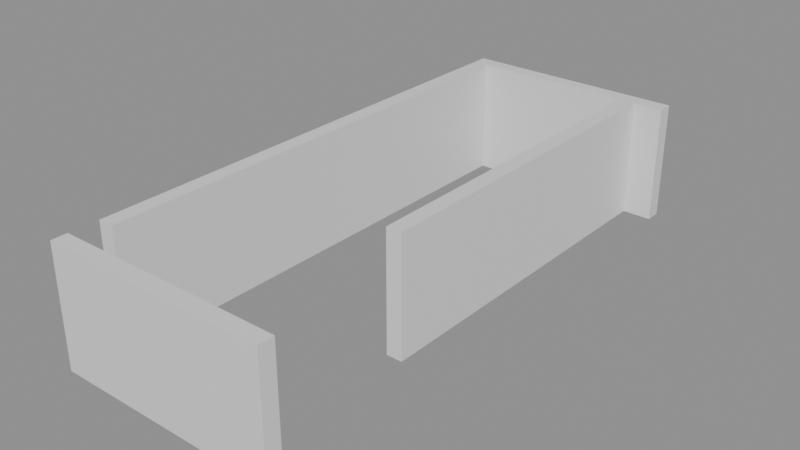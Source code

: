 # Source: building_lego.blend  (saved by Blender 5.0.119; exported with 4.5.12 LTS)
import bpy
from mathutils import Matrix  # noqa: F401  (used for matrix-valued properties, if any)

bpy.ops.wm.read_factory_settings(use_empty=True)
scene = bpy.context.scene
scene.name = 'Scene'

# ---- collections
col_01_paredes_externas = bpy.data.collections.new('01_Paredes_Externas'); scene.collection.children.link(col_01_paredes_externas)

# ---- materials (node trees are filled in below, after node groups)
mat_mat_parede_externa = bpy.data.materials.new('Mat_Parede_Externa')

# ---- material node trees
mat_mat_parede_externa.use_nodes = True; mat_mat_parede_externa.node_tree.nodes.clear()
_N = mat_mat_parede_externa.node_tree.nodes; _L = mat_mat_parede_externa.node_tree.links
n0 = _N.new('ShaderNodeBsdfPrincipled'); n0.name = 'BSDF - Pré-fundamentado'; n0.location = (-200, 100)
n1 = _N.new('ShaderNodeOutputMaterial'); n1.name = 'Saída de material'; n1.location = (200, 100)
_L.new(n0.outputs[0], n1.inputs[0])
n1.is_active_output = True

# ---- meshes
me_bloco_dungeon_wall_4203_3731_z0 = bpy.data.meshes.new('Bloco_dungeon_wall_4203_3731_z0')
me_bloco_dungeon_wall_4203_3731_z0.from_pydata([(-0.5, -0.175, -1.32), (0.5, -0.175, -1.32), (0.5, 0.175, -1.32), (-0.5, 0.175, -1.32), (-0.5, -0.175, 1.32), (0.5, -0.175, 1.32), (0.5, 0.175, 1.32), (-0.5, 0.175, 1.32)], [], [(0, 1, 2, 3), (4, 7, 6, 5), (0, 4, 5, 1), (2, 6, 7, 3), (0, 3, 7, 4), (1, 5, 6, 2)])
me_bloco_dungeon_wall_4203_3731_z0.materials.append(mat_mat_parede_externa)
me_bloco_dungeon_wall_4203_3731_z0.update()
me_bloco_dungeon_wall_4204_3731_z0 = bpy.data.meshes.new('Bloco_dungeon_wall_4204_3731_z0')
me_bloco_dungeon_wall_4204_3731_z0.from_pydata([(-0.5, -0.175, -1.32), (0.5, -0.175, -1.32), (0.5, 0.175, -1.32), (-0.5, 0.175, -1.32), (-0.5, -0.175, 1.32), (0.5, -0.175, 1.32), (0.5, 0.175, 1.32), (-0.5, 0.175, 1.32)], [], [(0, 1, 2, 3), (4, 7, 6, 5), (0, 4, 5, 1), (2, 6, 7, 3), (0, 3, 7, 4), (1, 5, 6, 2)])
me_bloco_dungeon_wall_4204_3731_z0.materials.append(mat_mat_parede_externa)
me_bloco_dungeon_wall_4204_3731_z0.update()
me_bloco_dungeon_wall_4205_3731_z0 = bpy.data.meshes.new('Bloco_dungeon_wall_4205_3731_z0')
me_bloco_dungeon_wall_4205_3731_z0.from_pydata([(-0.5, -0.175, -1.32), (0.5, -0.175, -1.32), (0.5, 0.175, -1.32), (-0.5, 0.175, -1.32), (-0.5, -0.175, 1.32), (0.5, -0.175, 1.32), (0.5, 0.175, 1.32), (-0.5, 0.175, 1.32)], [], [(0, 1, 2, 3), (4, 7, 6, 5), (0, 4, 5, 1), (2, 6, 7, 3), (0, 3, 7, 4), (1, 5, 6, 2)])
me_bloco_dungeon_wall_4205_3731_z0.materials.append(mat_mat_parede_externa)
me_bloco_dungeon_wall_4205_3731_z0.update()
me_bloco_dungeon_wall_4206_3731_z0 = bpy.data.meshes.new('Bloco_dungeon_wall_4206_3731_z0')
me_bloco_dungeon_wall_4206_3731_z0.from_pydata([(-0.5, -0.175, -1.32), (0.5, -0.175, -1.32), (0.5, 0.175, -1.32), (-0.5, 0.175, -1.32), (-0.5, -0.175, 1.32), (0.5, -0.175, 1.32), (0.5, 0.175, 1.32), (-0.5, 0.175, 1.32)], [], [(0, 1, 2, 3), (4, 7, 6, 5), (0, 4, 5, 1), (2, 6, 7, 3), (0, 3, 7, 4), (1, 5, 6, 2)])
me_bloco_dungeon_wall_4206_3731_z0.materials.append(mat_mat_parede_externa)
me_bloco_dungeon_wall_4206_3731_z0.update()
me_bloco_dungeon_wall_4207_3731_z0 = bpy.data.meshes.new('Bloco_dungeon_wall_4207_3731_z0')
me_bloco_dungeon_wall_4207_3731_z0.from_pydata([(-0.5, -0.175, -1.32), (0.5, -0.175, -1.32), (0.5, 0.175, -1.32), (-0.5, 0.175, -1.32), (-0.5, -0.175, 1.32), (0.5, -0.175, 1.32), (0.5, 0.175, 1.32), (-0.5, 0.175, 1.32)], [], [(0, 1, 2, 3), (4, 7, 6, 5), (0, 4, 5, 1), (2, 6, 7, 3), (0, 3, 7, 4), (1, 5, 6, 2)])
me_bloco_dungeon_wall_4207_3731_z0.materials.append(mat_mat_parede_externa)
me_bloco_dungeon_wall_4207_3731_z0.update()
me_bloco_dungeon_wall_4203_3743_z0 = bpy.data.meshes.new('Bloco_dungeon_wall_4203_3743_z0')
me_bloco_dungeon_wall_4203_3743_z0.from_pydata([(-0.5, -0.175, -1.32), (0.5, -0.175, -1.32), (0.5, 0.175, -1.32), (-0.5, 0.175, -1.32), (-0.5, -0.175, 1.32), (0.5, -0.175, 1.32), (0.5, 0.175, 1.32), (-0.5, 0.175, 1.32)], [], [(0, 1, 2, 3), (4, 7, 6, 5), (0, 4, 5, 1), (2, 6, 7, 3), (0, 3, 7, 4), (1, 5, 6, 2)])
me_bloco_dungeon_wall_4203_3743_z0.materials.append(mat_mat_parede_externa)
me_bloco_dungeon_wall_4203_3743_z0.update()
me_bloco_dungeon_wall_4204_3743_z0 = bpy.data.meshes.new('Bloco_dungeon_wall_4204_3743_z0')
me_bloco_dungeon_wall_4204_3743_z0.from_pydata([(-0.5, -0.175, -1.32), (0.5, -0.175, -1.32), (0.5, 0.175, -1.32), (-0.5, 0.175, -1.32), (-0.5, -0.175, 1.32), (0.5, -0.175, 1.32), (0.5, 0.175, 1.32), (-0.5, 0.175, 1.32)], [], [(0, 1, 2, 3), (4, 7, 6, 5), (0, 4, 5, 1), (2, 6, 7, 3), (0, 3, 7, 4), (1, 5, 6, 2)])
me_bloco_dungeon_wall_4204_3743_z0.materials.append(mat_mat_parede_externa)
me_bloco_dungeon_wall_4204_3743_z0.update()
me_bloco_dungeon_wall_4205_3743_z0 = bpy.data.meshes.new('Bloco_dungeon_wall_4205_3743_z0')
me_bloco_dungeon_wall_4205_3743_z0.from_pydata([(-0.5, -0.175, -1.32), (0.5, -0.175, -1.32), (0.5, 0.175, -1.32), (-0.5, 0.175, -1.32), (-0.5, -0.175, 1.32), (0.5, -0.175, 1.32), (0.5, 0.175, 1.32), (-0.5, 0.175, 1.32)], [], [(0, 1, 2, 3), (4, 7, 6, 5), (0, 4, 5, 1), (2, 6, 7, 3), (0, 3, 7, 4), (1, 5, 6, 2)])
me_bloco_dungeon_wall_4205_3743_z0.materials.append(mat_mat_parede_externa)
me_bloco_dungeon_wall_4205_3743_z0.update()
me_bloco_dungeon_wall_4206_3743_z0 = bpy.data.meshes.new('Bloco_dungeon_wall_4206_3743_z0')
me_bloco_dungeon_wall_4206_3743_z0.from_pydata([(-0.5, -0.175, -1.32), (0.5, -0.175, -1.32), (0.5, 0.175, -1.32), (-0.5, 0.175, -1.32), (-0.5, -0.175, 1.32), (0.5, -0.175, 1.32), (0.5, 0.175, 1.32), (-0.5, 0.175, 1.32)], [], [(0, 1, 2, 3), (4, 7, 6, 5), (0, 4, 5, 1), (2, 6, 7, 3), (0, 3, 7, 4), (1, 5, 6, 2)])
me_bloco_dungeon_wall_4206_3743_z0.materials.append(mat_mat_parede_externa)
me_bloco_dungeon_wall_4206_3743_z0.update()
me_bloco_dungeon_wall_4207_3743_z0 = bpy.data.meshes.new('Bloco_dungeon_wall_4207_3743_z0')
me_bloco_dungeon_wall_4207_3743_z0.from_pydata([(-0.5, -0.175, -1.32), (0.5, -0.175, -1.32), (0.5, 0.175, -1.32), (-0.5, 0.175, -1.32), (-0.5, -0.175, 1.32), (0.5, -0.175, 1.32), (0.5, 0.175, 1.32), (-0.5, 0.175, 1.32)], [], [(0, 1, 2, 3), (4, 7, 6, 5), (0, 4, 5, 1), (2, 6, 7, 3), (0, 3, 7, 4), (1, 5, 6, 2)])
me_bloco_dungeon_wall_4207_3743_z0.materials.append(mat_mat_parede_externa)
me_bloco_dungeon_wall_4207_3743_z0.update()
me_bloco_dungeon_wall_4203_3732_z0 = bpy.data.meshes.new('Bloco_dungeon_wall_4203_3732_z0')
me_bloco_dungeon_wall_4203_3732_z0.from_pydata([(-0.175, -0.5, -1.32), (0.175, -0.5, -1.32), (0.175, 0.5, -1.32), (-0.175, 0.5, -1.32), (-0.175, -0.5, 1.32), (0.175, -0.5, 1.32), (0.175, 0.5, 1.32), (-0.175, 0.5, 1.32)], [], [(0, 1, 2, 3), (4, 7, 6, 5), (0, 4, 5, 1), (2, 6, 7, 3), (0, 3, 7, 4), (1, 5, 6, 2)])
me_bloco_dungeon_wall_4203_3732_z0.materials.append(mat_mat_parede_externa)
me_bloco_dungeon_wall_4203_3732_z0.update()
me_bloco_dungeon_wall_4203_3733_z0 = bpy.data.meshes.new('Bloco_dungeon_wall_4203_3733_z0')
me_bloco_dungeon_wall_4203_3733_z0.from_pydata([(-0.175, -0.5, -1.32), (0.175, -0.5, -1.32), (0.175, 0.5, -1.32), (-0.175, 0.5, -1.32), (-0.175, -0.5, 1.32), (0.175, -0.5, 1.32), (0.175, 0.5, 1.32), (-0.175, 0.5, 1.32)], [], [(0, 1, 2, 3), (4, 7, 6, 5), (0, 4, 5, 1), (2, 6, 7, 3), (0, 3, 7, 4), (1, 5, 6, 2)])
me_bloco_dungeon_wall_4203_3733_z0.materials.append(mat_mat_parede_externa)
me_bloco_dungeon_wall_4203_3733_z0.update()
me_bloco_dungeon_wall_4203_3734_z0 = bpy.data.meshes.new('Bloco_dungeon_wall_4203_3734_z0')
me_bloco_dungeon_wall_4203_3734_z0.from_pydata([(-0.175, -0.5, -1.32), (0.175, -0.5, -1.32), (0.175, 0.5, -1.32), (-0.175, 0.5, -1.32), (-0.175, -0.5, 1.32), (0.175, -0.5, 1.32), (0.175, 0.5, 1.32), (-0.175, 0.5, 1.32)], [], [(0, 1, 2, 3), (4, 7, 6, 5), (0, 4, 5, 1), (2, 6, 7, 3), (0, 3, 7, 4), (1, 5, 6, 2)])
me_bloco_dungeon_wall_4203_3734_z0.materials.append(mat_mat_parede_externa)
me_bloco_dungeon_wall_4203_3734_z0.update()
me_bloco_dungeon_wall_4203_3735_z0 = bpy.data.meshes.new('Bloco_dungeon_wall_4203_3735_z0')
me_bloco_dungeon_wall_4203_3735_z0.from_pydata([(-0.175, -0.5, -1.32), (0.175, -0.5, -1.32), (0.175, 0.5, -1.32), (-0.175, 0.5, -1.32), (-0.175, -0.5, 1.32), (0.175, -0.5, 1.32), (0.175, 0.5, 1.32), (-0.175, 0.5, 1.32)], [], [(0, 1, 2, 3), (4, 7, 6, 5), (0, 4, 5, 1), (2, 6, 7, 3), (0, 3, 7, 4), (1, 5, 6, 2)])
me_bloco_dungeon_wall_4203_3735_z0.materials.append(mat_mat_parede_externa)
me_bloco_dungeon_wall_4203_3735_z0.update()
me_bloco_dungeon_wall_4203_3736_z0 = bpy.data.meshes.new('Bloco_dungeon_wall_4203_3736_z0')
me_bloco_dungeon_wall_4203_3736_z0.from_pydata([(-0.175, -0.5, -1.32), (0.175, -0.5, -1.32), (0.175, 0.5, -1.32), (-0.175, 0.5, -1.32), (-0.175, -0.5, 1.32), (0.175, -0.5, 1.32), (0.175, 0.5, 1.32), (-0.175, 0.5, 1.32)], [], [(0, 1, 2, 3), (4, 7, 6, 5), (0, 4, 5, 1), (2, 6, 7, 3), (0, 3, 7, 4), (1, 5, 6, 2)])
me_bloco_dungeon_wall_4203_3736_z0.materials.append(mat_mat_parede_externa)
me_bloco_dungeon_wall_4203_3736_z0.update()
me_bloco_dungeon_wall_4203_3737_z0 = bpy.data.meshes.new('Bloco_dungeon_wall_4203_3737_z0')
me_bloco_dungeon_wall_4203_3737_z0.from_pydata([(-0.175, -0.5, -1.32), (0.175, -0.5, -1.32), (0.175, 0.5, -1.32), (-0.175, 0.5, -1.32), (-0.175, -0.5, 1.32), (0.175, -0.5, 1.32), (0.175, 0.5, 1.32), (-0.175, 0.5, 1.32)], [], [(0, 1, 2, 3), (4, 7, 6, 5), (0, 4, 5, 1), (2, 6, 7, 3), (0, 3, 7, 4), (1, 5, 6, 2)])
me_bloco_dungeon_wall_4203_3737_z0.materials.append(mat_mat_parede_externa)
me_bloco_dungeon_wall_4203_3737_z0.update()
me_bloco_dungeon_wall_4203_3738_z0 = bpy.data.meshes.new('Bloco_dungeon_wall_4203_3738_z0')
me_bloco_dungeon_wall_4203_3738_z0.from_pydata([(-0.175, -0.5, -1.32), (0.175, -0.5, -1.32), (0.175, 0.5, -1.32), (-0.175, 0.5, -1.32), (-0.175, -0.5, 1.32), (0.175, -0.5, 1.32), (0.175, 0.5, 1.32), (-0.175, 0.5, 1.32)], [], [(0, 1, 2, 3), (4, 7, 6, 5), (0, 4, 5, 1), (2, 6, 7, 3), (0, 3, 7, 4), (1, 5, 6, 2)])
me_bloco_dungeon_wall_4203_3738_z0.materials.append(mat_mat_parede_externa)
me_bloco_dungeon_wall_4203_3738_z0.update()
me_bloco_dungeon_wall_4203_3739_z0 = bpy.data.meshes.new('Bloco_dungeon_wall_4203_3739_z0')
me_bloco_dungeon_wall_4203_3739_z0.from_pydata([(-0.175, -0.5, -1.32), (0.175, -0.5, -1.32), (0.175, 0.5, -1.32), (-0.175, 0.5, -1.32), (-0.175, -0.5, 1.32), (0.175, -0.5, 1.32), (0.175, 0.5, 1.32), (-0.175, 0.5, 1.32)], [], [(0, 1, 2, 3), (4, 7, 6, 5), (0, 4, 5, 1), (2, 6, 7, 3), (0, 3, 7, 4), (1, 5, 6, 2)])
me_bloco_dungeon_wall_4203_3739_z0.materials.append(mat_mat_parede_externa)
me_bloco_dungeon_wall_4203_3739_z0.update()
me_bloco_dungeon_wall_4203_3740_z0 = bpy.data.meshes.new('Bloco_dungeon_wall_4203_3740_z0')
me_bloco_dungeon_wall_4203_3740_z0.from_pydata([(-0.175, -0.5, -1.32), (0.175, -0.5, -1.32), (0.175, 0.5, -1.32), (-0.175, 0.5, -1.32), (-0.175, -0.5, 1.32), (0.175, -0.5, 1.32), (0.175, 0.5, 1.32), (-0.175, 0.5, 1.32)], [], [(0, 1, 2, 3), (4, 7, 6, 5), (0, 4, 5, 1), (2, 6, 7, 3), (0, 3, 7, 4), (1, 5, 6, 2)])
me_bloco_dungeon_wall_4203_3740_z0.materials.append(mat_mat_parede_externa)
me_bloco_dungeon_wall_4203_3740_z0.update()
me_bloco_dungeon_wall_4203_3741_z0 = bpy.data.meshes.new('Bloco_dungeon_wall_4203_3741_z0')
me_bloco_dungeon_wall_4203_3741_z0.from_pydata([(-0.175, -0.5, -1.32), (0.175, -0.5, -1.32), (0.175, 0.5, -1.32), (-0.175, 0.5, -1.32), (-0.175, -0.5, 1.32), (0.175, -0.5, 1.32), (0.175, 0.5, 1.32), (-0.175, 0.5, 1.32)], [], [(0, 1, 2, 3), (4, 7, 6, 5), (0, 4, 5, 1), (2, 6, 7, 3), (0, 3, 7, 4), (1, 5, 6, 2)])
me_bloco_dungeon_wall_4203_3741_z0.materials.append(mat_mat_parede_externa)
me_bloco_dungeon_wall_4203_3741_z0.update()
me_bloco_dungeon_wall_4203_3742_z0 = bpy.data.meshes.new('Bloco_dungeon_wall_4203_3742_z0')
me_bloco_dungeon_wall_4203_3742_z0.from_pydata([(-0.175, -0.5, -1.32), (0.175, -0.5, -1.32), (0.175, 0.5, -1.32), (-0.175, 0.5, -1.32), (-0.175, -0.5, 1.32), (0.175, -0.5, 1.32), (0.175, 0.5, 1.32), (-0.175, 0.5, 1.32)], [], [(0, 1, 2, 3), (4, 7, 6, 5), (0, 4, 5, 1), (2, 6, 7, 3), (0, 3, 7, 4), (1, 5, 6, 2)])
me_bloco_dungeon_wall_4203_3742_z0.materials.append(mat_mat_parede_externa)
me_bloco_dungeon_wall_4203_3742_z0.update()
me_bloco_dungeon_wall_4207_3735_z0 = bpy.data.meshes.new('Bloco_dungeon_wall_4207_3735_z0')
me_bloco_dungeon_wall_4207_3735_z0.from_pydata([(-0.175, -0.5, -1.32), (0.175, -0.5, -1.32), (0.175, 0.5, -1.32), (-0.175, 0.5, -1.32), (-0.175, -0.5, 1.32), (0.175, -0.5, 1.32), (0.175, 0.5, 1.32), (-0.175, 0.5, 1.32)], [], [(0, 1, 2, 3), (4, 7, 6, 5), (0, 4, 5, 1), (2, 6, 7, 3), (0, 3, 7, 4), (1, 5, 6, 2)])
me_bloco_dungeon_wall_4207_3735_z0.materials.append(mat_mat_parede_externa)
me_bloco_dungeon_wall_4207_3735_z0.update()
me_bloco_dungeon_wall_4207_3736_z0 = bpy.data.meshes.new('Bloco_dungeon_wall_4207_3736_z0')
me_bloco_dungeon_wall_4207_3736_z0.from_pydata([(-0.175, -0.5, -1.32), (0.175, -0.5, -1.32), (0.175, 0.5, -1.32), (-0.175, 0.5, -1.32), (-0.175, -0.5, 1.32), (0.175, -0.5, 1.32), (0.175, 0.5, 1.32), (-0.175, 0.5, 1.32)], [], [(0, 1, 2, 3), (4, 7, 6, 5), (0, 4, 5, 1), (2, 6, 7, 3), (0, 3, 7, 4), (1, 5, 6, 2)])
me_bloco_dungeon_wall_4207_3736_z0.materials.append(mat_mat_parede_externa)
me_bloco_dungeon_wall_4207_3736_z0.update()
me_bloco_dungeon_wall_4207_3737_z0 = bpy.data.meshes.new('Bloco_dungeon_wall_4207_3737_z0')
me_bloco_dungeon_wall_4207_3737_z0.from_pydata([(-0.175, -0.5, -1.32), (0.175, -0.5, -1.32), (0.175, 0.5, -1.32), (-0.175, 0.5, -1.32), (-0.175, -0.5, 1.32), (0.175, -0.5, 1.32), (0.175, 0.5, 1.32), (-0.175, 0.5, 1.32)], [], [(0, 1, 2, 3), (4, 7, 6, 5), (0, 4, 5, 1), (2, 6, 7, 3), (0, 3, 7, 4), (1, 5, 6, 2)])
me_bloco_dungeon_wall_4207_3737_z0.materials.append(mat_mat_parede_externa)
me_bloco_dungeon_wall_4207_3737_z0.update()
me_bloco_dungeon_wall_4207_3738_z0 = bpy.data.meshes.new('Bloco_dungeon_wall_4207_3738_z0')
me_bloco_dungeon_wall_4207_3738_z0.from_pydata([(-0.175, -0.5, -1.32), (0.175, -0.5, -1.32), (0.175, 0.5, -1.32), (-0.175, 0.5, -1.32), (-0.175, -0.5, 1.32), (0.175, -0.5, 1.32), (0.175, 0.5, 1.32), (-0.175, 0.5, 1.32)], [], [(0, 1, 2, 3), (4, 7, 6, 5), (0, 4, 5, 1), (2, 6, 7, 3), (0, 3, 7, 4), (1, 5, 6, 2)])
me_bloco_dungeon_wall_4207_3738_z0.materials.append(mat_mat_parede_externa)
me_bloco_dungeon_wall_4207_3738_z0.update()
me_bloco_dungeon_wall_4207_3739_z0 = bpy.data.meshes.new('Bloco_dungeon_wall_4207_3739_z0')
me_bloco_dungeon_wall_4207_3739_z0.from_pydata([(-0.175, -0.5, -1.32), (0.175, -0.5, -1.32), (0.175, 0.5, -1.32), (-0.175, 0.5, -1.32), (-0.175, -0.5, 1.32), (0.175, -0.5, 1.32), (0.175, 0.5, 1.32), (-0.175, 0.5, 1.32)], [], [(0, 1, 2, 3), (4, 7, 6, 5), (0, 4, 5, 1), (2, 6, 7, 3), (0, 3, 7, 4), (1, 5, 6, 2)])
me_bloco_dungeon_wall_4207_3739_z0.materials.append(mat_mat_parede_externa)
me_bloco_dungeon_wall_4207_3739_z0.update()
me_bloco_dungeon_wall_4207_3740_z0 = bpy.data.meshes.new('Bloco_dungeon_wall_4207_3740_z0')
me_bloco_dungeon_wall_4207_3740_z0.from_pydata([(-0.175, -0.5, -1.32), (0.175, -0.5, -1.32), (0.175, 0.5, -1.32), (-0.175, 0.5, -1.32), (-0.175, -0.5, 1.32), (0.175, -0.5, 1.32), (0.175, 0.5, 1.32), (-0.175, 0.5, 1.32)], [], [(0, 1, 2, 3), (4, 7, 6, 5), (0, 4, 5, 1), (2, 6, 7, 3), (0, 3, 7, 4), (1, 5, 6, 2)])
me_bloco_dungeon_wall_4207_3740_z0.materials.append(mat_mat_parede_externa)
me_bloco_dungeon_wall_4207_3740_z0.update()
me_bloco_dungeon_wall_4207_3741_z0 = bpy.data.meshes.new('Bloco_dungeon_wall_4207_3741_z0')
me_bloco_dungeon_wall_4207_3741_z0.from_pydata([(-0.175, -0.5, -1.32), (0.175, -0.5, -1.32), (0.175, 0.5, -1.32), (-0.175, 0.5, -1.32), (-0.175, -0.5, 1.32), (0.175, -0.5, 1.32), (0.175, 0.5, 1.32), (-0.175, 0.5, 1.32)], [], [(0, 1, 2, 3), (4, 7, 6, 5), (0, 4, 5, 1), (2, 6, 7, 3), (0, 3, 7, 4), (1, 5, 6, 2)])
me_bloco_dungeon_wall_4207_3741_z0.materials.append(mat_mat_parede_externa)
me_bloco_dungeon_wall_4207_3741_z0.update()
me_bloco_dungeon_wall_4207_3742_z0 = bpy.data.meshes.new('Bloco_dungeon_wall_4207_3742_z0')
me_bloco_dungeon_wall_4207_3742_z0.from_pydata([(-0.175, -0.5, -1.32), (0.175, -0.5, -1.32), (0.175, 0.5, -1.32), (-0.175, 0.5, -1.32), (-0.175, -0.5, 1.32), (0.175, -0.5, 1.32), (0.175, 0.5, 1.32), (-0.175, 0.5, 1.32)], [], [(0, 1, 2, 3), (4, 7, 6, 5), (0, 4, 5, 1), (2, 6, 7, 3), (0, 3, 7, 4), (1, 5, 6, 2)])
me_bloco_dungeon_wall_4207_3742_z0.materials.append(mat_mat_parede_externa)
me_bloco_dungeon_wall_4207_3742_z0.update()

# ---- objects
ob_parede_externa_norte_y3731_x4203_4207 = bpy.data.objects.new('Parede_Externa_Norte_Y3731_X4203_4207', None)
ob_bloco_dungeon_wall_4203_3731_z0 = bpy.data.objects.new('Bloco_dungeon_wall_4203_3731_z0', me_bloco_dungeon_wall_4203_3731_z0)
ob_bloco_dungeon_wall_4204_3731_z0 = bpy.data.objects.new('Bloco_dungeon_wall_4204_3731_z0', me_bloco_dungeon_wall_4204_3731_z0)
ob_bloco_dungeon_wall_4205_3731_z0 = bpy.data.objects.new('Bloco_dungeon_wall_4205_3731_z0', me_bloco_dungeon_wall_4205_3731_z0)
ob_bloco_dungeon_wall_4206_3731_z0 = bpy.data.objects.new('Bloco_dungeon_wall_4206_3731_z0', me_bloco_dungeon_wall_4206_3731_z0)
ob_bloco_dungeon_wall_4207_3731_z0 = bpy.data.objects.new('Bloco_dungeon_wall_4207_3731_z0', me_bloco_dungeon_wall_4207_3731_z0)
ob_parede_externa_sul_y3743_x4203_4207 = bpy.data.objects.new('Parede_Externa_Sul_Y3743_X4203_4207', None)
ob_bloco_dungeon_wall_4203_3743_z0 = bpy.data.objects.new('Bloco_dungeon_wall_4203_3743_z0', me_bloco_dungeon_wall_4203_3743_z0)
ob_bloco_dungeon_wall_4204_3743_z0 = bpy.data.objects.new('Bloco_dungeon_wall_4204_3743_z0', me_bloco_dungeon_wall_4204_3743_z0)
ob_bloco_dungeon_wall_4205_3743_z0 = bpy.data.objects.new('Bloco_dungeon_wall_4205_3743_z0', me_bloco_dungeon_wall_4205_3743_z0)
ob_bloco_dungeon_wall_4206_3743_z0 = bpy.data.objects.new('Bloco_dungeon_wall_4206_3743_z0', me_bloco_dungeon_wall_4206_3743_z0)
ob_bloco_dungeon_wall_4207_3743_z0 = bpy.data.objects.new('Bloco_dungeon_wall_4207_3743_z0', me_bloco_dungeon_wall_4207_3743_z0)
ob_parede_externa_oeste_x4203_y3732_3742 = bpy.data.objects.new('Parede_Externa_Oeste_X4203_Y3732_3742', None)
ob_bloco_dungeon_wall_4203_3732_z0 = bpy.data.objects.new('Bloco_dungeon_wall_4203_3732_z0', me_bloco_dungeon_wall_4203_3732_z0)
ob_bloco_dungeon_wall_4203_3733_z0 = bpy.data.objects.new('Bloco_dungeon_wall_4203_3733_z0', me_bloco_dungeon_wall_4203_3733_z0)
ob_bloco_dungeon_wall_4203_3734_z0 = bpy.data.objects.new('Bloco_dungeon_wall_4203_3734_z0', me_bloco_dungeon_wall_4203_3734_z0)
ob_bloco_dungeon_wall_4203_3735_z0 = bpy.data.objects.new('Bloco_dungeon_wall_4203_3735_z0', me_bloco_dungeon_wall_4203_3735_z0)
ob_bloco_dungeon_wall_4203_3736_z0 = bpy.data.objects.new('Bloco_dungeon_wall_4203_3736_z0', me_bloco_dungeon_wall_4203_3736_z0)
ob_bloco_dungeon_wall_4203_3737_z0 = bpy.data.objects.new('Bloco_dungeon_wall_4203_3737_z0', me_bloco_dungeon_wall_4203_3737_z0)
ob_bloco_dungeon_wall_4203_3738_z0 = bpy.data.objects.new('Bloco_dungeon_wall_4203_3738_z0', me_bloco_dungeon_wall_4203_3738_z0)
ob_bloco_dungeon_wall_4203_3739_z0 = bpy.data.objects.new('Bloco_dungeon_wall_4203_3739_z0', me_bloco_dungeon_wall_4203_3739_z0)
ob_bloco_dungeon_wall_4203_3740_z0 = bpy.data.objects.new('Bloco_dungeon_wall_4203_3740_z0', me_bloco_dungeon_wall_4203_3740_z0)
ob_bloco_dungeon_wall_4203_3741_z0 = bpy.data.objects.new('Bloco_dungeon_wall_4203_3741_z0', me_bloco_dungeon_wall_4203_3741_z0)
ob_bloco_dungeon_wall_4203_3742_z0 = bpy.data.objects.new('Bloco_dungeon_wall_4203_3742_z0', me_bloco_dungeon_wall_4203_3742_z0)
ob_parede_externa_leste_x4207_y3735_3742 = bpy.data.objects.new('Parede_Externa_Leste_X4207_Y3735_3742', None)
ob_bloco_dungeon_wall_4207_3735_z0 = bpy.data.objects.new('Bloco_dungeon_wall_4207_3735_z0', me_bloco_dungeon_wall_4207_3735_z0)
ob_bloco_dungeon_wall_4207_3736_z0 = bpy.data.objects.new('Bloco_dungeon_wall_4207_3736_z0', me_bloco_dungeon_wall_4207_3736_z0)
ob_bloco_dungeon_wall_4207_3737_z0 = bpy.data.objects.new('Bloco_dungeon_wall_4207_3737_z0', me_bloco_dungeon_wall_4207_3737_z0)
ob_bloco_dungeon_wall_4207_3738_z0 = bpy.data.objects.new('Bloco_dungeon_wall_4207_3738_z0', me_bloco_dungeon_wall_4207_3738_z0)
ob_bloco_dungeon_wall_4207_3739_z0 = bpy.data.objects.new('Bloco_dungeon_wall_4207_3739_z0', me_bloco_dungeon_wall_4207_3739_z0)
ob_bloco_dungeon_wall_4207_3740_z0 = bpy.data.objects.new('Bloco_dungeon_wall_4207_3740_z0', me_bloco_dungeon_wall_4207_3740_z0)
ob_bloco_dungeon_wall_4207_3741_z0 = bpy.data.objects.new('Bloco_dungeon_wall_4207_3741_z0', me_bloco_dungeon_wall_4207_3741_z0)
ob_bloco_dungeon_wall_4207_3742_z0 = bpy.data.objects.new('Bloco_dungeon_wall_4207_3742_z0', me_bloco_dungeon_wall_4207_3742_z0)

# ---- transforms, parenting, visibility, modifiers, constraints
ob_parede_externa_norte_y3731_x4203_4207.location = (0.0, -6.0, 0.0)
ob_parede_externa_norte_y3731_x4203_4207.empty_display_type = 'CUBE'
ob_bloco_dungeon_wall_4203_3731_z0.parent = ob_parede_externa_norte_y3731_x4203_4207
ob_bloco_dungeon_wall_4203_3731_z0.matrix_parent_inverse = Matrix(((1.0, -0.0, 0.0, -0.0), (-0.0, 1.0, -0.0, 6.0), (0.0, -0.0, 1.0, -0.0), (-0.0, 0.0, -0.0, 1.0)))
ob_bloco_dungeon_wall_4203_3731_z0.location = (-2.0, -6.325, 1.32)
ob_bloco_dungeon_wall_4204_3731_z0.parent = ob_parede_externa_norte_y3731_x4203_4207
ob_bloco_dungeon_wall_4204_3731_z0.matrix_parent_inverse = Matrix(((1.0, -0.0, 0.0, -0.0), (-0.0, 1.0, -0.0, 6.0), (0.0, -0.0, 1.0, -0.0), (-0.0, 0.0, -0.0, 1.0)))
ob_bloco_dungeon_wall_4204_3731_z0.location = (-1.0, -6.325, 1.32)
ob_bloco_dungeon_wall_4205_3731_z0.parent = ob_parede_externa_norte_y3731_x4203_4207
ob_bloco_dungeon_wall_4205_3731_z0.matrix_parent_inverse = Matrix(((1.0, -0.0, 0.0, -0.0), (-0.0, 1.0, -0.0, 6.0), (0.0, -0.0, 1.0, -0.0), (-0.0, 0.0, -0.0, 1.0)))
ob_bloco_dungeon_wall_4205_3731_z0.location = (0.0, -6.325, 1.32)
ob_bloco_dungeon_wall_4206_3731_z0.parent = ob_parede_externa_norte_y3731_x4203_4207
ob_bloco_dungeon_wall_4206_3731_z0.matrix_parent_inverse = Matrix(((1.0, -0.0, 0.0, -0.0), (-0.0, 1.0, -0.0, 6.0), (0.0, -0.0, 1.0, -0.0), (-0.0, 0.0, -0.0, 1.0)))
ob_bloco_dungeon_wall_4206_3731_z0.location = (1.0, -6.325, 1.32)
ob_bloco_dungeon_wall_4207_3731_z0.parent = ob_parede_externa_norte_y3731_x4203_4207
ob_bloco_dungeon_wall_4207_3731_z0.matrix_parent_inverse = Matrix(((1.0, -0.0, 0.0, -0.0), (-0.0, 1.0, -0.0, 6.0), (0.0, -0.0, 1.0, -0.0), (-0.0, 0.0, -0.0, 1.0)))
ob_bloco_dungeon_wall_4207_3731_z0.location = (2.0, -6.325, 1.32)
ob_parede_externa_sul_y3743_x4203_4207.location = (0.0, 6.0, 0.0)
ob_parede_externa_sul_y3743_x4203_4207.empty_display_type = 'CUBE'
ob_bloco_dungeon_wall_4203_3743_z0.parent = ob_parede_externa_sul_y3743_x4203_4207
ob_bloco_dungeon_wall_4203_3743_z0.matrix_parent_inverse = Matrix(((1.0, -0.0, 0.0, -0.0), (-0.0, 1.0, -0.0, -6.0), (0.0, -0.0, 1.0, -0.0), (-0.0, 0.0, -0.0, 1.0)))
ob_bloco_dungeon_wall_4203_3743_z0.location = (-2.0, 5.675, 1.32)
ob_bloco_dungeon_wall_4204_3743_z0.parent = ob_parede_externa_sul_y3743_x4203_4207
ob_bloco_dungeon_wall_4204_3743_z0.matrix_parent_inverse = Matrix(((1.0, -0.0, 0.0, -0.0), (-0.0, 1.0, -0.0, -6.0), (0.0, -0.0, 1.0, -0.0), (-0.0, 0.0, -0.0, 1.0)))
ob_bloco_dungeon_wall_4204_3743_z0.location = (-1.0, 5.675, 1.32)
ob_bloco_dungeon_wall_4205_3743_z0.parent = ob_parede_externa_sul_y3743_x4203_4207
ob_bloco_dungeon_wall_4205_3743_z0.matrix_parent_inverse = Matrix(((1.0, -0.0, 0.0, -0.0), (-0.0, 1.0, -0.0, -6.0), (0.0, -0.0, 1.0, -0.0), (-0.0, 0.0, -0.0, 1.0)))
ob_bloco_dungeon_wall_4205_3743_z0.location = (0.0, 5.675, 1.32)
ob_bloco_dungeon_wall_4206_3743_z0.parent = ob_parede_externa_sul_y3743_x4203_4207
ob_bloco_dungeon_wall_4206_3743_z0.matrix_parent_inverse = Matrix(((1.0, -0.0, 0.0, -0.0), (-0.0, 1.0, -0.0, -6.0), (0.0, -0.0, 1.0, -0.0), (-0.0, 0.0, -0.0, 1.0)))
ob_bloco_dungeon_wall_4206_3743_z0.location = (1.0, 5.675, 1.32)
ob_bloco_dungeon_wall_4207_3743_z0.parent = ob_parede_externa_sul_y3743_x4203_4207
ob_bloco_dungeon_wall_4207_3743_z0.matrix_parent_inverse = Matrix(((1.0, -0.0, 0.0, -0.0), (-0.0, 1.0, -0.0, -6.0), (0.0, -0.0, 1.0, -0.0), (-0.0, 0.0, -0.0, 1.0)))
ob_bloco_dungeon_wall_4207_3743_z0.location = (2.0, 5.675, 1.32)
ob_parede_externa_oeste_x4203_y3732_3742.location = (-2.0, 0.0, 0.0)
ob_parede_externa_oeste_x4203_y3732_3742.empty_display_type = 'CUBE'
ob_bloco_dungeon_wall_4203_3732_z0.parent = ob_parede_externa_oeste_x4203_y3732_3742
ob_bloco_dungeon_wall_4203_3732_z0.matrix_parent_inverse = Matrix(((1.0, -0.0, 0.0, 2.0), (-0.0, 1.0, -0.0, 0.0), (0.0, -0.0, 1.0, -0.0), (-0.0, 0.0, -0.0, 1.0)))
ob_bloco_dungeon_wall_4203_3732_z0.location = (-2.325, -5.0, 1.32)
ob_bloco_dungeon_wall_4203_3733_z0.parent = ob_parede_externa_oeste_x4203_y3732_3742
ob_bloco_dungeon_wall_4203_3733_z0.matrix_parent_inverse = Matrix(((1.0, -0.0, 0.0, 2.0), (-0.0, 1.0, -0.0, 0.0), (0.0, -0.0, 1.0, -0.0), (-0.0, 0.0, -0.0, 1.0)))
ob_bloco_dungeon_wall_4203_3733_z0.location = (-2.325, -4.0, 1.32)
ob_bloco_dungeon_wall_4203_3734_z0.parent = ob_parede_externa_oeste_x4203_y3732_3742
ob_bloco_dungeon_wall_4203_3734_z0.matrix_parent_inverse = Matrix(((1.0, -0.0, 0.0, 2.0), (-0.0, 1.0, -0.0, 0.0), (0.0, -0.0, 1.0, -0.0), (-0.0, 0.0, -0.0, 1.0)))
ob_bloco_dungeon_wall_4203_3734_z0.location = (-2.325, -3.0, 1.32)
ob_bloco_dungeon_wall_4203_3735_z0.parent = ob_parede_externa_oeste_x4203_y3732_3742
ob_bloco_dungeon_wall_4203_3735_z0.matrix_parent_inverse = Matrix(((1.0, -0.0, 0.0, 2.0), (-0.0, 1.0, -0.0, 0.0), (0.0, -0.0, 1.0, -0.0), (-0.0, 0.0, -0.0, 1.0)))
ob_bloco_dungeon_wall_4203_3735_z0.location = (-2.325, -2.0, 1.32)
ob_bloco_dungeon_wall_4203_3736_z0.parent = ob_parede_externa_oeste_x4203_y3732_3742
ob_bloco_dungeon_wall_4203_3736_z0.matrix_parent_inverse = Matrix(((1.0, -0.0, 0.0, 2.0), (-0.0, 1.0, -0.0, 0.0), (0.0, -0.0, 1.0, -0.0), (-0.0, 0.0, -0.0, 1.0)))
ob_bloco_dungeon_wall_4203_3736_z0.location = (-2.325, -1.0, 1.32)
ob_bloco_dungeon_wall_4203_3737_z0.parent = ob_parede_externa_oeste_x4203_y3732_3742
ob_bloco_dungeon_wall_4203_3737_z0.matrix_parent_inverse = Matrix(((1.0, -0.0, 0.0, 2.0), (-0.0, 1.0, -0.0, 0.0), (0.0, -0.0, 1.0, -0.0), (-0.0, 0.0, -0.0, 1.0)))
ob_bloco_dungeon_wall_4203_3737_z0.location = (-2.325, 0.0, 1.32)
ob_bloco_dungeon_wall_4203_3738_z0.parent = ob_parede_externa_oeste_x4203_y3732_3742
ob_bloco_dungeon_wall_4203_3738_z0.matrix_parent_inverse = Matrix(((1.0, -0.0, 0.0, 2.0), (-0.0, 1.0, -0.0, 0.0), (0.0, -0.0, 1.0, -0.0), (-0.0, 0.0, -0.0, 1.0)))
ob_bloco_dungeon_wall_4203_3738_z0.location = (-2.325, 1.0, 1.32)
ob_bloco_dungeon_wall_4203_3739_z0.parent = ob_parede_externa_oeste_x4203_y3732_3742
ob_bloco_dungeon_wall_4203_3739_z0.matrix_parent_inverse = Matrix(((1.0, -0.0, 0.0, 2.0), (-0.0, 1.0, -0.0, 0.0), (0.0, -0.0, 1.0, -0.0), (-0.0, 0.0, -0.0, 1.0)))
ob_bloco_dungeon_wall_4203_3739_z0.location = (-2.325, 2.0, 1.32)
ob_bloco_dungeon_wall_4203_3740_z0.parent = ob_parede_externa_oeste_x4203_y3732_3742
ob_bloco_dungeon_wall_4203_3740_z0.matrix_parent_inverse = Matrix(((1.0, -0.0, 0.0, 2.0), (-0.0, 1.0, -0.0, 0.0), (0.0, -0.0, 1.0, -0.0), (-0.0, 0.0, -0.0, 1.0)))
ob_bloco_dungeon_wall_4203_3740_z0.location = (-2.325, 3.0, 1.32)
ob_bloco_dungeon_wall_4203_3741_z0.parent = ob_parede_externa_oeste_x4203_y3732_3742
ob_bloco_dungeon_wall_4203_3741_z0.matrix_parent_inverse = Matrix(((1.0, -0.0, 0.0, 2.0), (-0.0, 1.0, -0.0, 0.0), (0.0, -0.0, 1.0, -0.0), (-0.0, 0.0, -0.0, 1.0)))
ob_bloco_dungeon_wall_4203_3741_z0.location = (-2.325, 4.0, 1.32)
ob_bloco_dungeon_wall_4203_3742_z0.parent = ob_parede_externa_oeste_x4203_y3732_3742
ob_bloco_dungeon_wall_4203_3742_z0.matrix_parent_inverse = Matrix(((1.0, -0.0, 0.0, 2.0), (-0.0, 1.0, -0.0, 0.0), (0.0, -0.0, 1.0, -0.0), (-0.0, 0.0, -0.0, 1.0)))
ob_bloco_dungeon_wall_4203_3742_z0.location = (-2.325, 5.0, 1.32)
ob_parede_externa_leste_x4207_y3735_3742.location = (2.0, 1.5, 0.0)
ob_parede_externa_leste_x4207_y3735_3742.empty_display_type = 'CUBE'
ob_bloco_dungeon_wall_4207_3735_z0.parent = ob_parede_externa_leste_x4207_y3735_3742
ob_bloco_dungeon_wall_4207_3735_z0.matrix_parent_inverse = Matrix(((1.0, -0.0, 0.0, -2.0), (-0.0, 1.0, -0.0, -1.5), (0.0, -0.0, 1.0, -0.0), (-0.0, 0.0, -0.0, 1.0)))
ob_bloco_dungeon_wall_4207_3735_z0.location = (1.675, -2.0, 1.32)
ob_bloco_dungeon_wall_4207_3736_z0.parent = ob_parede_externa_leste_x4207_y3735_3742
ob_bloco_dungeon_wall_4207_3736_z0.matrix_parent_inverse = Matrix(((1.0, -0.0, 0.0, -2.0), (-0.0, 1.0, -0.0, -1.5), (0.0, -0.0, 1.0, -0.0), (-0.0, 0.0, -0.0, 1.0)))
ob_bloco_dungeon_wall_4207_3736_z0.location = (1.675, -1.0, 1.32)
ob_bloco_dungeon_wall_4207_3737_z0.parent = ob_parede_externa_leste_x4207_y3735_3742
ob_bloco_dungeon_wall_4207_3737_z0.matrix_parent_inverse = Matrix(((1.0, -0.0, 0.0, -2.0), (-0.0, 1.0, -0.0, -1.5), (0.0, -0.0, 1.0, -0.0), (-0.0, 0.0, -0.0, 1.0)))
ob_bloco_dungeon_wall_4207_3737_z0.location = (1.675, 0.0, 1.32)
ob_bloco_dungeon_wall_4207_3738_z0.parent = ob_parede_externa_leste_x4207_y3735_3742
ob_bloco_dungeon_wall_4207_3738_z0.matrix_parent_inverse = Matrix(((1.0, -0.0, 0.0, -2.0), (-0.0, 1.0, -0.0, -1.5), (0.0, -0.0, 1.0, -0.0), (-0.0, 0.0, -0.0, 1.0)))
ob_bloco_dungeon_wall_4207_3738_z0.location = (1.675, 1.0, 1.32)
ob_bloco_dungeon_wall_4207_3739_z0.parent = ob_parede_externa_leste_x4207_y3735_3742
ob_bloco_dungeon_wall_4207_3739_z0.matrix_parent_inverse = Matrix(((1.0, -0.0, 0.0, -2.0), (-0.0, 1.0, -0.0, -1.5), (0.0, -0.0, 1.0, -0.0), (-0.0, 0.0, -0.0, 1.0)))
ob_bloco_dungeon_wall_4207_3739_z0.location = (1.675, 2.0, 1.32)
ob_bloco_dungeon_wall_4207_3740_z0.parent = ob_parede_externa_leste_x4207_y3735_3742
ob_bloco_dungeon_wall_4207_3740_z0.matrix_parent_inverse = Matrix(((1.0, -0.0, 0.0, -2.0), (-0.0, 1.0, -0.0, -1.5), (0.0, -0.0, 1.0, -0.0), (-0.0, 0.0, -0.0, 1.0)))
ob_bloco_dungeon_wall_4207_3740_z0.location = (1.675, 3.0, 1.32)
ob_bloco_dungeon_wall_4207_3741_z0.parent = ob_parede_externa_leste_x4207_y3735_3742
ob_bloco_dungeon_wall_4207_3741_z0.matrix_parent_inverse = Matrix(((1.0, -0.0, 0.0, -2.0), (-0.0, 1.0, -0.0, -1.5), (0.0, -0.0, 1.0, -0.0), (-0.0, 0.0, -0.0, 1.0)))
ob_bloco_dungeon_wall_4207_3741_z0.location = (1.675, 4.0, 1.32)
ob_bloco_dungeon_wall_4207_3742_z0.parent = ob_parede_externa_leste_x4207_y3735_3742
ob_bloco_dungeon_wall_4207_3742_z0.matrix_parent_inverse = Matrix(((1.0, -0.0, 0.0, -2.0), (-0.0, 1.0, -0.0, -1.5), (0.0, -0.0, 1.0, -0.0), (-0.0, 0.0, -0.0, 1.0)))
ob_bloco_dungeon_wall_4207_3742_z0.location = (1.675, 5.0, 1.32)

# ---- collection membership
col_01_paredes_externas.objects.link(ob_parede_externa_norte_y3731_x4203_4207)
col_01_paredes_externas.objects.link(ob_bloco_dungeon_wall_4203_3731_z0)
col_01_paredes_externas.objects.link(ob_bloco_dungeon_wall_4204_3731_z0)
col_01_paredes_externas.objects.link(ob_bloco_dungeon_wall_4205_3731_z0)
col_01_paredes_externas.objects.link(ob_bloco_dungeon_wall_4206_3731_z0)
col_01_paredes_externas.objects.link(ob_bloco_dungeon_wall_4207_3731_z0)
col_01_paredes_externas.objects.link(ob_parede_externa_sul_y3743_x4203_4207)
col_01_paredes_externas.objects.link(ob_bloco_dungeon_wall_4203_3743_z0)
col_01_paredes_externas.objects.link(ob_bloco_dungeon_wall_4204_3743_z0)
col_01_paredes_externas.objects.link(ob_bloco_dungeon_wall_4205_3743_z0)
col_01_paredes_externas.objects.link(ob_bloco_dungeon_wall_4206_3743_z0)
col_01_paredes_externas.objects.link(ob_bloco_dungeon_wall_4207_3743_z0)
col_01_paredes_externas.objects.link(ob_parede_externa_oeste_x4203_y3732_3742)
col_01_paredes_externas.objects.link(ob_bloco_dungeon_wall_4203_3732_z0)
col_01_paredes_externas.objects.link(ob_bloco_dungeon_wall_4203_3733_z0)
col_01_paredes_externas.objects.link(ob_bloco_dungeon_wall_4203_3734_z0)
col_01_paredes_externas.objects.link(ob_bloco_dungeon_wall_4203_3735_z0)
col_01_paredes_externas.objects.link(ob_bloco_dungeon_wall_4203_3736_z0)
col_01_paredes_externas.objects.link(ob_bloco_dungeon_wall_4203_3737_z0)
col_01_paredes_externas.objects.link(ob_bloco_dungeon_wall_4203_3738_z0)
col_01_paredes_externas.objects.link(ob_bloco_dungeon_wall_4203_3739_z0)
col_01_paredes_externas.objects.link(ob_bloco_dungeon_wall_4203_3740_z0)
col_01_paredes_externas.objects.link(ob_bloco_dungeon_wall_4203_3741_z0)
col_01_paredes_externas.objects.link(ob_bloco_dungeon_wall_4203_3742_z0)
col_01_paredes_externas.objects.link(ob_parede_externa_leste_x4207_y3735_3742)
col_01_paredes_externas.objects.link(ob_bloco_dungeon_wall_4207_3735_z0)
col_01_paredes_externas.objects.link(ob_bloco_dungeon_wall_4207_3736_z0)
col_01_paredes_externas.objects.link(ob_bloco_dungeon_wall_4207_3737_z0)
col_01_paredes_externas.objects.link(ob_bloco_dungeon_wall_4207_3738_z0)
col_01_paredes_externas.objects.link(ob_bloco_dungeon_wall_4207_3739_z0)
col_01_paredes_externas.objects.link(ob_bloco_dungeon_wall_4207_3740_z0)
col_01_paredes_externas.objects.link(ob_bloco_dungeon_wall_4207_3741_z0)
col_01_paredes_externas.objects.link(ob_bloco_dungeon_wall_4207_3742_z0)

# ---- scene / render settings (as saved in the file)
scene.frame_start = 1; scene.frame_end = 250; scene.frame_set(1)
scene.render.engine = 'BLENDER_EEVEE_NEXT'
scene.render.bake_bias = 0.0
scene.render.bake_samples = 0
scene.cycles.sampling_pattern = 'TABULATED_SOBOL'
scene.eevee.use_volume_custom_range = False
bpy.context.view_layer.update()

# ---- added for rendering (the .blend has no active camera and no usable light): camera, sun + grey world if the file has none
cam_auto = bpy.data.cameras.new('AutoCamera')
cam_auto.lens = 50.0
cam_auto.sensor_width = 36.0
cam_auto.clip_end = 1000.0
ob_auto_camera = bpy.data.objects.new('AutoCamera', cam_auto)
scene.collection.objects.link(ob_auto_camera)
ob_auto_camera.location = (12.5671, -15.4056, 11.3737)
ob_auto_camera.rotation_euler = (1.09748, -7.21219e-08, 0.694738)
scene.camera = ob_auto_camera
light_auto_sun = bpy.data.lights.new('AutoSun', 'SUN')
light_auto_sun.energy = 3.0
light_auto_sun.angle = 0.0523599
ob_auto_sun = bpy.data.objects.new('AutoSun', light_auto_sun)
scene.collection.objects.link(ob_auto_sun)
ob_auto_sun.rotation_euler = (0.872665, 0.174533, 0.523599)
if scene.world is None:
    world_auto = bpy.data.worlds.new('AutoWorld')
    world_auto.color = (0.3, 0.3, 0.3)
    scene.world = world_auto
bpy.context.view_layer.update()
